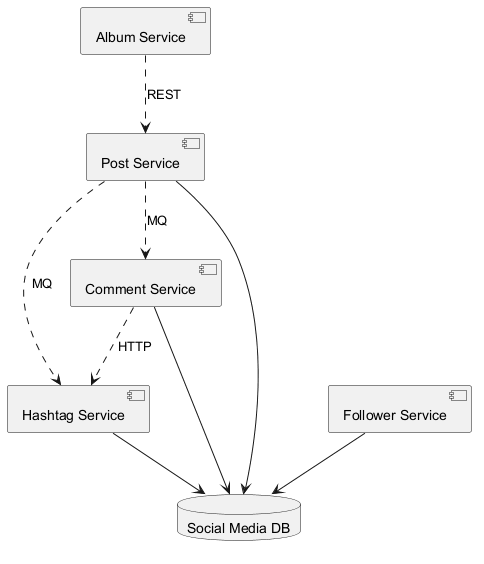

The diagram above was rendered by PlantUML. Its source (embedded in the PNG):
@startuml
skinparam backgroundColor #FFFFFF
skinparam classBackgroundColor #F3E5F5
skinparam classBorderColor #6A1B9A
component "Hashtag Service" as C_HashtagService
component "Comment Service" as C_CommentService
component "Post Service" as C_PostService
component "Album Service" as C_AlbumService
component "Follower Service" as C_FollowerService
database "Social Media DB" as DB_social_media
C_HashtagService --> DB_social_media
C_CommentService --> DB_social_media
C_PostService --> DB_social_media
C_FollowerService --> DB_social_media
C_CommentService ..> C_HashtagService : HTTP
C_PostService ..> C_CommentService : MQ
C_PostService ..> C_HashtagService : MQ
C_AlbumService ..> C_PostService : REST
@enduml